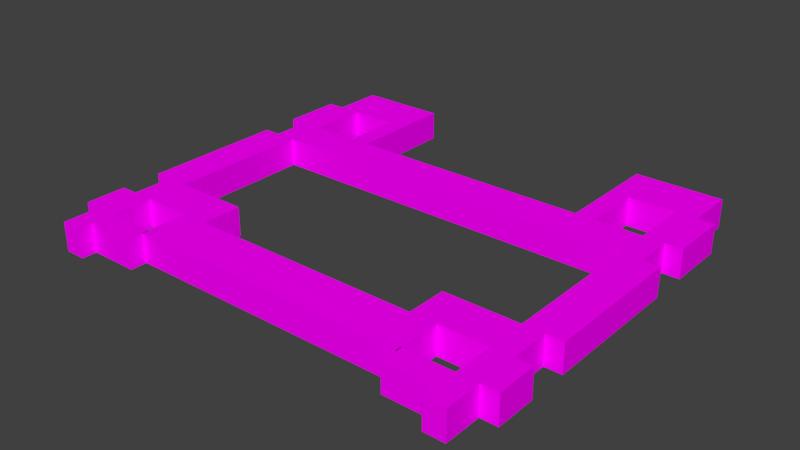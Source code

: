 # Source: hermitageV0.blend  (saved by Blender 2.77.0; exported with 4.5.12 LTS)
import bpy
from mathutils import Matrix  # noqa: F401  (used for matrix-valued properties, if any)

bpy.ops.wm.read_factory_settings(use_empty=True)
scene = bpy.context.scene
scene.name = 'Scene'

# ---- collections
col_collection_1 = bpy.data.collections.new('Collection 1'); scene.collection.children.link(col_collection_1)

# ---- images (referenced by path relative to the original .blend; pixels are not part of the script)
import os
ASSET_DIR = os.environ.get("B2B_ASSET_DIR", "")  # directory of the original .blend (textures are referenced by path, not embedded)
HERE = os.path.dirname(os.path.abspath(__file__))  # packed textures are extracted next to this script under _unpacked/

def load_image(name, relpath, width, height, colorspace="sRGB"):
    """Load a texture the original file referenced (path relative to the .blend, or extracted next to this script)."""
    p = next((c for c in (os.path.join(HERE, relpath), os.path.join(ASSET_DIR, relpath)) if relpath and os.path.exists(c)), "")
    if p:
        img = bpy.data.images.load(p, check_existing=True)
        img.name = name
    else:  # same state as the original file: an image datablock whose file is absent (Cycles renders it pink)
        img = bpy.data.images.new(name, width, height)
        img.source = "FILE"
        img.filepath = "//" + (relpath or name)
    img.colorspace_settings.name = colorspace
    return img
img_colorpalette_jpg_001 = load_image('colorPalette.jpg.001', 'colorPalette.jpg', 1024, 1024, 'sRGB')

# ---- materials (node trees are filled in below, after node groups)
mat_material = bpy.data.materials.new('Material')
mat_material.alpha_threshold = 0.0
mat_material.roughness = 0.5
mat_material.line_color = (0.0, 0.0, 0.0, 1.0)

# ---- material node trees
mat_material.use_nodes = True; mat_material.node_tree.nodes.clear()
_N = mat_material.node_tree.nodes; _L = mat_material.node_tree.links
n0 = _N.new('ShaderNodeOutputMaterial'); n0.name = 'Material Output'; n0.location = (300, 300)
n1 = _N.new('ShaderNodeBsdfDiffuse'); n1.name = 'Diffuse BSDF'; n1.location = (10, 300)
n2 = _N.new('ShaderNodeTexCoord'); n2.name = 'Texture Coordinate'; n2.location = (-183, 230)
n3 = _N.new('ShaderNodeTexImage'); n3.name = 'Image Texture'; n3.location = (228, 132)
n3.width = 140
n3.image = img_colorpalette_jpg_001
_L.new(n1.outputs[0], n0.inputs[0])
_L.new(n2.outputs[2], n3.inputs[0])
_L.new(n3.outputs[0], n1.inputs[0])
n0.is_active_output = True

# ---- world
world_world = bpy.data.worlds.new('World'); scene.world = world_world
world_world.color = (0.05088, 0.05088, 0.05088)
world_world.use_sun_shadow = False
world_world.sun_shadow_jitter_overblur = 0.0
world_world.cycles.sampling_method = 'MANUAL'

# ---- meshes
me_cube = bpy.data.meshes.new('Cube')
me_cube.from_pydata([(9.796, 1.631, -1.0), (9.796, -1.631, -1.0), (9.796, 1.631, 1.0), (9.796, -1.631, 1.0), (0.0, 1.631, -1.0), (0.0, -1.631, -1.0), (0.0, 1.631, 1.0), (0.0, -1.631, 1.0), (7.995, 1.631, -1.0), (7.995, -1.631, -1.0), (7.995, 1.631, 1.0), (7.995, -1.631, 1.0), (9.796, 4.404, -1.0), (9.796, 4.404, 1.0), (7.995, 4.404, -1.0), (7.995, 4.404, 1.0), (14.58, 1.631, -1.0), (14.58, 1.631, 1.0), (14.58, 4.404, -1.0), (14.58, 4.404, 1.0), (13.14, 4.404, -1.0), (13.14, 1.631, -1.0), (13.14, 1.631, 1.0), (13.14, 4.404, 1.0), (14.58, -3.746, -1.0), (14.58, -3.746, 1.0), (13.14, -3.746, 1.0), (13.14, -3.746, -1.0), (14.58, -2.748, 1.0), (14.58, -2.748, -1.0), (13.14, -2.748, -1.0), (13.14, -2.748, 1.0), (14.58, -1.179, -1.0), (13.14, -1.179, -1.0), (13.14, -1.179, 1.0), (14.58, -1.179, 1.0), (9.749, -2.748, -1.0), (9.749, -2.748, 1.0), (9.749, -1.179, -1.0), (9.749, -1.179, 1.0), (14.58, 21.13, -1.0), (14.58, 21.13, 1.0), (13.14, 21.13, -1.0), (13.14, 21.13, 1.0), (14.58, 14.34, 1.0), (13.14, 14.34, 1.0), (14.58, 14.34, -1.0), (13.14, 14.34, -1.0), (14.58, 17.03, 1.0), (14.58, 17.03, -1.0), (13.14, 17.03, -1.0), (13.14, 17.03, 1.0), (14.58, 24.61, -1.0), (14.58, 24.61, 1.0), (13.14, 24.61, -1.0), (13.14, 24.61, 1.0), (15.75, 1.631, -1.0), (15.75, 1.631, 1.0), (15.75, 4.404, -1.0), (15.75, 4.404, 1.0), (15.75, -1.179, -1.0), (15.75, -1.179, 1.0), (15.75, 21.13, -1.0), (15.75, 21.13, 1.0), (15.75, 17.03, 1.0), (15.75, 17.03, -1.0), (15.75, 14.34, 1.0), (15.75, 14.34, -1.0), (9.894, 21.13, 1.0), (9.894, 21.13, -1.0), (9.894, 17.03, 1.0), (9.894, 14.34, 1.0), (9.894, 14.34, -1.0), (9.894, 17.03, -1.0), (9.894, 24.61, 1.0), (9.894, 24.61, -1.0), (8.508, 21.13, 1.0), (8.508, 21.13, -1.0), (8.508, 17.03, 1.0), (8.508, 14.34, 1.0), (8.508, 14.34, -1.0), (8.508, 17.03, -1.0), (8.508, 24.61, 1.0), (8.508, 24.61, -1.0), (0.0, 17.03, 1.0), (0.0, 14.34, 1.0), (0.0, 14.34, -1.0), (0.0, 17.03, -1.0)], [], [(0, 2, 3, 1), (10, 8, 4, 6), (9, 11, 7, 5), (10, 6, 7, 11), (8, 9, 5, 4), (0, 1, 9, 8), (2, 10, 11, 3), (1, 3, 11, 9), (10, 2, 13, 15), (13, 12, 14, 15), (21, 20, 18, 16), (0, 8, 14, 12), (8, 10, 15, 14), (17, 16, 18, 19), (23, 22, 17, 19), (51, 48, 41, 43), (29, 28, 25, 24), (2, 0, 21, 22), (12, 13, 23, 20), (13, 2, 22, 23), (0, 12, 20, 21), (26, 27, 24, 25), (30, 29, 24, 27), (31, 30, 27, 26), (28, 31, 26, 25), (35, 34, 31, 28), (33, 30, 36, 38), (33, 32, 29, 30), (32, 35, 28, 29), (49, 40, 62, 65), (21, 16, 32, 33), (22, 21, 33, 34), (17, 22, 34, 35), (39, 38, 36, 37), (30, 31, 37, 36), (34, 33, 38, 39), (31, 34, 39, 37), (50, 47, 72, 73), (35, 32, 60, 61), (49, 50, 42, 40), (50, 51, 43, 42), (20, 23, 45, 47), (18, 20, 47, 46), (48, 49, 65, 64), (23, 19, 44, 45), (54, 42, 69, 75), (46, 47, 50, 49), (44, 46, 49, 48), (45, 44, 48, 51), (54, 55, 53, 52), (40, 42, 54, 52), (43, 41, 53, 55), (41, 40, 52, 53), (56, 57, 61, 60), (64, 65, 62, 63), (59, 58, 67, 66), (16, 17, 57, 56), (18, 46, 67, 58), (40, 41, 63, 62), (32, 16, 56, 60), (46, 44, 66, 67), (17, 35, 61, 57), (41, 48, 64, 63), (19, 18, 58, 59), (44, 19, 59, 66), (77, 81, 78, 76), (68, 74, 82, 76), (55, 54, 75, 74), (42, 43, 68, 69), (47, 45, 71, 72), (43, 55, 74, 68), (51, 50, 73, 70), (45, 51, 70, 71), (77, 76, 82, 83), (79, 78, 84, 85), (72, 71, 79, 80), (69, 73, 81, 77), (75, 69, 77, 83), (74, 75, 83, 82), (73, 72, 80, 81), (71, 70, 78, 79), (76, 78, 70, 68), (68, 70, 73, 69), (86, 85, 84, 87), (78, 81, 87, 84), (80, 79, 85, 86), (81, 80, 86, 87)])
me_cube.materials.append(mat_material)
me_cube.use_remesh_preserve_volume = False
me_cube.use_remesh_preserve_attributes = False
me_cube.use_mirror_vertex_groups = False
me_cube.update()

# ---- objects
ob_cube = bpy.data.objects.new('Cube', me_cube)

# ---- transforms, parenting, visibility, modifiers, constraints
ob_cube.location = (0.0, 0.0, 0.0)
ob_cube.lock_rotations_4d = False
ob_cube.empty_display_type = 'ARROWS'
ob_cube.lineart.crease_threshold = 0.0
_m = ob_cube.modifiers.new('Mirror', 'MIRROR')
_m.use_clip = True

# ---- collection membership
col_collection_1.objects.link(ob_cube)

# ---- scene / render settings (as saved in the file)
scene.frame_start = 1; scene.frame_end = 250; scene.frame_set(1)
scene.render.engine = 'CYCLES'
scene.render.resolution_percentage = 50
scene.render.dither_intensity = 0.0
scene.cycles.use_denoising = False
scene.cycles.samples = 128
scene.cycles.sampling_pattern = 'TABULATED_SOBOL'
scene.cycles.light_sampling_threshold = 0.0
scene.cycles.use_adaptive_sampling = False
scene.cycles.use_light_tree = False
scene.cycles.blur_glossy = 0.0
scene.cycles.sample_clamp_indirect = 0.0
scene.view_settings.view_transform = 'Standard'
bpy.context.view_layer.update()

# ---- added for rendering (the .blend has no active camera and no usable light): camera, sun
cam_auto = bpy.data.cameras.new('AutoCamera')
cam_auto.lens = 50.0
cam_auto.sensor_width = 36.0
cam_auto.clip_end = 1000.0
ob_auto_camera = bpy.data.objects.new('AutoCamera', cam_auto)
scene.collection.objects.link(ob_auto_camera)
ob_auto_camera.location = (39.2582, -36.6758, 31.4065)
ob_auto_camera.rotation_euler = (1.09748, -7.21219e-08, 0.694738)
scene.camera = ob_auto_camera
light_auto_sun = bpy.data.lights.new('AutoSun', 'SUN')
light_auto_sun.energy = 3.0
light_auto_sun.angle = 0.0523599
ob_auto_sun = bpy.data.objects.new('AutoSun', light_auto_sun)
scene.collection.objects.link(ob_auto_sun)
ob_auto_sun.rotation_euler = (0.872665, 0.174533, 0.523599)
bpy.context.view_layer.update()
